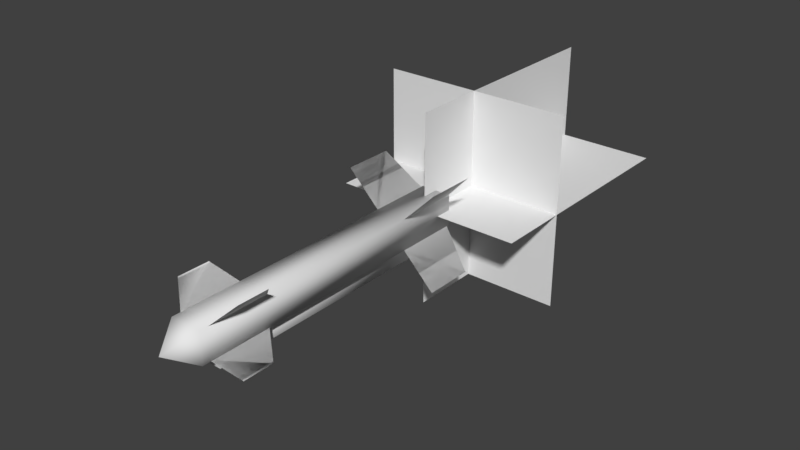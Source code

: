 # Source: Projectile_Missile_AMG130.blend  (saved by Blender 2.79.0; exported with 4.5.12 LTS)
import bpy
from mathutils import Matrix  # noqa: F401  (used for matrix-valued properties, if any)

bpy.ops.wm.read_factory_settings(use_empty=True)
scene = bpy.context.scene
scene.name = 'Scene'

# ---- collections
col_collection_1 = bpy.data.collections.new('Collection 1'); scene.collection.children.link(col_collection_1)

# ---- world
world_world = bpy.data.worlds.new('World'); scene.world = world_world
world_world.color = (0.05088, 0.05088, 0.05088)
world_world.use_sun_shadow = False
world_world.sun_shadow_jitter_overblur = 0.0
world_world.cycles.sampling_method = 'MANUAL'

# ---- meshes
me_projectile_missile_amg130 = bpy.data.meshes.new('Projectile_Missile_AMG130')
me_projectile_missile_amg130.from_pydata([(0.2155, 0.2155, -2.238), (0.2155, -0.2155, -2.238), (-0.2155, -0.2155, -2.238), (-0.2155, 0.2155, -2.238), (0.2155, 0.2155, 1.933), (0.2155, -0.2155, 1.933), (-0.2155, -0.2155, 1.933), (-2.235e-08, -1.863e-08, 2.308), (-0.2155, 0.2155, 1.933), (0.2021, 0.2021, 0.9609), (0.2021, 0.2021, 1.826), (0.4654, 0.4654, 1.175), (0.4654, 0.4654, 1.612), (0.2021, -0.2021, 0.9609), (0.2021, -0.2021, 1.826), (0.4654, -0.4654, 1.175), (0.4654, -0.4654, 1.612), (-0.2021, -0.2021, 0.9609), (-0.2021, -0.2021, 1.826), (-0.4654, -0.4654, 1.175), (-0.4654, -0.4654, 1.612), (-0.2021, 0.2021, 0.9609), (-0.2021, 0.2021, 1.826), (-0.4654, 0.4654, 1.175), (-0.4654, 0.4654, 1.612), (0.2021, 0.2021, 0.9609), (0.2021, 0.2021, 1.826), (0.4654, 0.4654, 1.175), (0.4654, 0.4654, 1.612), (0.2021, -0.2021, 0.9609), (0.2021, -0.2021, 1.826), (0.4654, -0.4654, 1.175), (0.4654, -0.4654, 1.612), (-0.2021, -0.2021, 0.9609), (-0.2021, -0.2021, 1.826), (-0.4654, -0.4654, 1.175), (-0.4654, -0.4654, 1.612), (-0.2021, 0.2021, 0.9609), (-0.2021, 0.2021, 1.826), (-0.4654, 0.4654, 1.175), (-0.4654, 0.4654, 1.612), (0.2021, 0.2021, -2.206), (0.2021, 0.2021, -1.341), (0.6582, 0.6582, -2.027), (0.6582, 0.6582, -1.341), (0.2021, -0.2021, -2.206), (0.2021, -0.2021, -1.341), (0.6582, -0.6582, -2.027), (0.6582, -0.6582, -1.341), (-0.2021, -0.2021, -2.206), (-0.2021, -0.2021, -1.341), (-0.6582, -0.6582, -2.027), (-0.6582, -0.6582, -1.341), (-0.2021, 0.2021, -2.206), (-0.2021, 0.2021, -1.341), (-0.6582, 0.6582, -2.027), (-0.6582, 0.6582, -1.341), (0.2021, 0.2021, -2.206), (0.2021, 0.2021, -1.341), (0.6582, 0.6582, -2.027), (0.6582, 0.6582, -1.341), (0.2021, -0.2021, -2.206), (0.2021, -0.2021, -1.341), (0.6582, -0.6582, -2.027), (0.6582, -0.6582, -1.341), (-0.2021, -0.2021, -2.206), (-0.2021, -0.2021, -1.341), (-0.6582, -0.6582, -2.027), (-0.6582, -0.6582, -1.341), (-0.2021, 0.2021, -2.206), (-0.2021, 0.2021, -1.341), (-0.6582, 0.6582, -2.027), (-0.6582, 0.6582, -1.341), (0.1473, -0.4277, 1.649), (-0.1473, -0.4277, 1.649), (0.1473, -0.4277, -1.649), (-6.061e-08, -0.1958, 1.649), (1.354e-07, -0.1958, -1.649), (-0.1473, -0.4277, -1.649)], [], [(0, 4, 5, 1), (5, 6, 2, 1), (6, 8, 3, 2), (0, 1, 2, 3), (5, 7, 6), (6, 7, 8), (4, 8, 7), (4, 0, 3, 8), (38, 37, 39, 40), (22, 24, 23, 21), (26, 28, 27, 25), (18, 20, 19, 17), (30, 32, 31, 29), (14, 13, 15, 16), (10, 9, 11, 12), (34, 33, 35, 36), (42, 41, 43, 44), (46, 45, 47, 48), (50, 49, 51, 52), (54, 53, 55, 56), (58, 60, 59, 57), (62, 64, 63, 61), (66, 68, 67, 65), (70, 72, 71, 69), (73, 74, 78, 75), (75, 78, 77), (77, 78, 74, 76), (76, 74, 73), (75, 77, 76, 73), (4, 7, 5)])
me_projectile_missile_amg130.polygons.foreach_set('use_smooth', [True] * 30)
me_projectile_missile_amg130.use_remesh_preserve_volume = False
me_projectile_missile_amg130.use_remesh_preserve_attributes = False
me_projectile_missile_amg130.use_mirror_vertex_groups = False
me_projectile_missile_amg130.update()
me_fx_thrusterburn = bpy.data.meshes.new('FX_ThrusterBurn')
me_fx_thrusterburn.from_pydata([(6.734e-09, -1.353, 0.2335), (1.392e-07, 1.353, -3.105), (1.353, -1.353, -0.7713), (-1.353, 1.353, -0.7713), (-6.734e-09, 1.353, 0.2335), (1.527e-07, -1.353, -3.105), (1.353, 1.353, -0.7713), (-1.353, -1.353, -0.7713), (-1.353, 4.046e-08, 0.2335), (1.353, -2.004e-08, 0.2335), (1.353, -5.241e-07, -3.105), (-1.353, -4.636e-07, -3.105)], [], [(4, 0, 5, 1), (6, 2, 7, 3), (9, 8, 11, 10)])
_uv = me_fx_thrusterburn.uv_layers.new(name='UVMap')
_uv.uv.foreach_set('vector', [0.0001056, 0.4999, 0.0001055, 0.0001055, 0.6165, 0.0001055, 0.6165, 0.4999, 0.0001056, 0.9999, 0.0001055, 0.5001, 0.4999, 0.5001, 0.4999, 0.9999, 0.0001056, 0.4999, 0.0001055, 0.0001055, 0.6165, 0.0001055, 0.6165, 0.4999])
me_fx_thrusterburn.use_remesh_preserve_volume = False
me_fx_thrusterburn.use_remesh_preserve_attributes = False
me_fx_thrusterburn.use_mirror_vertex_groups = False
me_fx_thrusterburn.update()

# ---- objects
ob_projectile_missile_amg130 = bpy.data.objects.new('Projectile_Missile_AMG130', me_projectile_missile_amg130)
ob_fx_thrusterburn = bpy.data.objects.new('FX_ThrusterBurn', me_fx_thrusterburn)

# ---- transforms, parenting, visibility, modifiers, constraints
ob_projectile_missile_amg130.location = (0.0, 0.0, 0.0)
ob_projectile_missile_amg130.rotation_euler = (1.571, -0.0, 0.0)
ob_projectile_missile_amg130.lineart.crease_threshold = 0.0
_m = ob_projectile_missile_amg130.modifiers.new('EdgeSplit', 'EDGE_SPLIT')
_m.use_edge_angle = False
ob_fx_thrusterburn.parent = ob_projectile_missile_amg130
ob_fx_thrusterburn.matrix_parent_inverse = Matrix(((1.0, 0.0, 0.0, 0.0), (0.0, -4.371e-08, 1.0, 0.0), (0.0, -1.0, -4.371e-08, 0.0), (0.0, 0.0, 0.0, 1.0)))
ob_fx_thrusterburn.location = (0.0, 2.238, 8.941e-08)
ob_fx_thrusterburn.rotation_euler = (1.571, -0.0, 0.0)
ob_fx_thrusterburn.lineart.crease_threshold = 0.0

# ---- collection membership
col_collection_1.objects.link(ob_projectile_missile_amg130)
col_collection_1.objects.link(ob_fx_thrusterburn)

# ---- scene / render settings (as saved in the file)
scene.frame_start = 0; scene.frame_end = 250; scene.frame_set(0)
scene.render.engine = 'BLENDER_EEVEE_NEXT'
scene.render.resolution_percentage = 50
scene.render.fps = 30
scene.render.dither_intensity = 0.0
scene.cycles.use_denoising = False
scene.cycles.samples = 128
scene.cycles.sampling_pattern = 'TABULATED_SOBOL'
scene.cycles.use_adaptive_sampling = False
scene.cycles.use_light_tree = False
scene.cycles.blur_glossy = 0.0
scene.cycles.sample_clamp_indirect = 0.0
scene.view_settings.view_transform = 'Standard'
bpy.context.view_layer.update()

# ---- added for rendering (the .blend has no active camera and no usable light): camera, sun
cam_auto = bpy.data.cameras.new('AutoCamera')
cam_auto.lens = 50.0
cam_auto.sensor_width = 36.0
cam_auto.clip_end = 1000.0
ob_auto_camera = bpy.data.objects.new('AutoCamera', cam_auto)
scene.collection.objects.link(ob_auto_camera)
ob_auto_camera.location = (7.91502, -7.98037, 6.33202)
ob_auto_camera.rotation_euler = (1.09748, -7.21219e-08, 0.694738)
scene.camera = ob_auto_camera
light_auto_sun = bpy.data.lights.new('AutoSun', 'SUN')
light_auto_sun.energy = 3.0
light_auto_sun.angle = 0.0523599
ob_auto_sun = bpy.data.objects.new('AutoSun', light_auto_sun)
scene.collection.objects.link(ob_auto_sun)
ob_auto_sun.rotation_euler = (0.872665, 0.174533, 0.523599)
bpy.context.view_layer.update()
